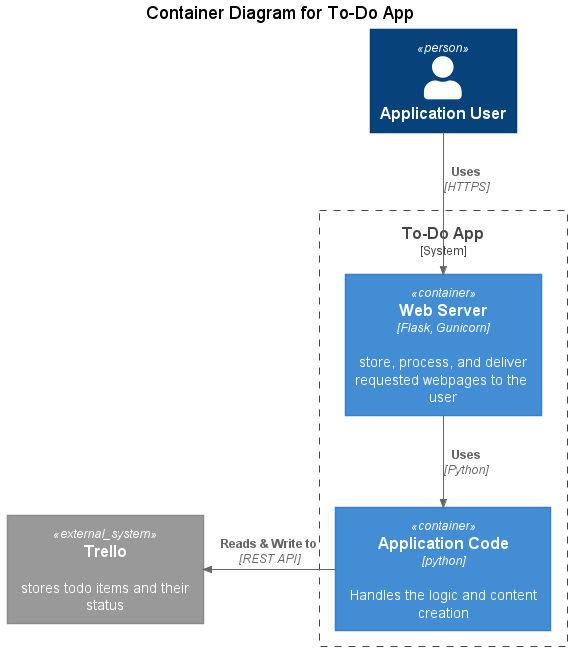

The diagram above was rendered by PlantUML. Its source (embedded in the PNG):
@startuml Container Diagram
!include <C4/C4_Container>

'LAYOUT_TOP_DOWN()
title Container Diagram for To-Do App

Person(app_user ,"Application User")
System_Boundary(c1, "To-Do App") {
    Container(app_code, "Application Code", "python", "Handles the logic and content creation")
    Container(web_server, "Web Server", "Flask, Gunicorn", "store, process, and deliver requested webpages to the user")
}

System_Ext(trello, "Trello", "stores todo items and their status")

Rel(app_user, web_server, "Uses", "HTTPS")
Rel(web_server, app_code, "Uses", "Python")
Rel_L(app_code, trello, "Reads & Write to", "REST API")

@enduml